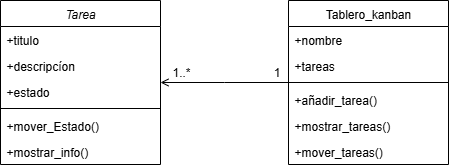

The diagram above was exported from draw.io. Its source (the exported page's mxGraphModel, read from the mxfile embedded in the PNG):
<mxGraphModel dx="569" dy="724" grid="1" gridSize="10" guides="1" tooltips="1" connect="1" arrows="1" fold="1" page="1" pageScale="1" pageWidth="827" pageHeight="1169" math="0" shadow="0">
  <root>
    <mxCell id="WIyWlLk6GJQsqaUBKTNV-0" />
    <mxCell id="WIyWlLk6GJQsqaUBKTNV-1" parent="WIyWlLk6GJQsqaUBKTNV-0" />
    <mxCell id="zkfFHV4jXpPFQw0GAbJ--0" value="Tarea" style="swimlane;fontStyle=2;align=center;verticalAlign=top;childLayout=stackLayout;horizontal=1;startSize=26;horizontalStack=0;resizeParent=1;resizeLast=0;collapsible=1;marginBottom=0;rounded=0;shadow=0;strokeWidth=1;" parent="WIyWlLk6GJQsqaUBKTNV-1" vertex="1">
      <mxGeometry x="220" y="120" width="160" height="164" as="geometry">
        <mxRectangle x="230" y="140" width="160" height="26" as="alternateBounds" />
      </mxGeometry>
    </mxCell>
    <mxCell id="zkfFHV4jXpPFQw0GAbJ--1" value="+titulo" style="text;align=left;verticalAlign=top;spacingLeft=4;spacingRight=4;overflow=hidden;rotatable=0;points=[[0,0.5],[1,0.5]];portConstraint=eastwest;" parent="zkfFHV4jXpPFQw0GAbJ--0" vertex="1">
      <mxGeometry y="26" width="160" height="26" as="geometry" />
    </mxCell>
    <mxCell id="zkfFHV4jXpPFQw0GAbJ--2" value="+descripcíon" style="text;align=left;verticalAlign=top;spacingLeft=4;spacingRight=4;overflow=hidden;rotatable=0;points=[[0,0.5],[1,0.5]];portConstraint=eastwest;rounded=0;shadow=0;html=0;" parent="zkfFHV4jXpPFQw0GAbJ--0" vertex="1">
      <mxGeometry y="52" width="160" height="26" as="geometry" />
    </mxCell>
    <mxCell id="zkfFHV4jXpPFQw0GAbJ--3" value="+estado" style="text;align=left;verticalAlign=top;spacingLeft=4;spacingRight=4;overflow=hidden;rotatable=0;points=[[0,0.5],[1,0.5]];portConstraint=eastwest;rounded=0;shadow=0;html=0;" parent="zkfFHV4jXpPFQw0GAbJ--0" vertex="1">
      <mxGeometry y="78" width="160" height="26" as="geometry" />
    </mxCell>
    <mxCell id="zkfFHV4jXpPFQw0GAbJ--4" value="" style="line;html=1;strokeWidth=1;align=left;verticalAlign=middle;spacingTop=-1;spacingLeft=3;spacingRight=3;rotatable=0;labelPosition=right;points=[];portConstraint=eastwest;" parent="zkfFHV4jXpPFQw0GAbJ--0" vertex="1">
      <mxGeometry y="104" width="160" height="8" as="geometry" />
    </mxCell>
    <mxCell id="zkfFHV4jXpPFQw0GAbJ--5" value="+mover_Estado()" style="text;align=left;verticalAlign=top;spacingLeft=4;spacingRight=4;overflow=hidden;rotatable=0;points=[[0,0.5],[1,0.5]];portConstraint=eastwest;" parent="zkfFHV4jXpPFQw0GAbJ--0" vertex="1">
      <mxGeometry y="112" width="160" height="26" as="geometry" />
    </mxCell>
    <mxCell id="t1-V-jyChcWQPtxEtndx-0" value="+mostrar_info()" style="text;align=left;verticalAlign=top;spacingLeft=4;spacingRight=4;overflow=hidden;rotatable=0;points=[[0,0.5],[1,0.5]];portConstraint=eastwest;" vertex="1" parent="zkfFHV4jXpPFQw0GAbJ--0">
      <mxGeometry y="138" width="160" height="26" as="geometry" />
    </mxCell>
    <mxCell id="zkfFHV4jXpPFQw0GAbJ--17" value="Tablero_kanban" style="swimlane;fontStyle=0;align=center;verticalAlign=top;childLayout=stackLayout;horizontal=1;startSize=26;horizontalStack=0;resizeParent=1;resizeLast=0;collapsible=1;marginBottom=0;rounded=0;shadow=0;strokeWidth=1;" parent="WIyWlLk6GJQsqaUBKTNV-1" vertex="1">
      <mxGeometry x="508" y="120" width="160" height="164" as="geometry">
        <mxRectangle x="550" y="140" width="160" height="26" as="alternateBounds" />
      </mxGeometry>
    </mxCell>
    <mxCell id="zkfFHV4jXpPFQw0GAbJ--18" value="+nombre" style="text;align=left;verticalAlign=top;spacingLeft=4;spacingRight=4;overflow=hidden;rotatable=0;points=[[0,0.5],[1,0.5]];portConstraint=eastwest;" parent="zkfFHV4jXpPFQw0GAbJ--17" vertex="1">
      <mxGeometry y="26" width="160" height="26" as="geometry" />
    </mxCell>
    <mxCell id="zkfFHV4jXpPFQw0GAbJ--19" value="+tareas" style="text;align=left;verticalAlign=top;spacingLeft=4;spacingRight=4;overflow=hidden;rotatable=0;points=[[0,0.5],[1,0.5]];portConstraint=eastwest;rounded=0;shadow=0;html=0;" parent="zkfFHV4jXpPFQw0GAbJ--17" vertex="1">
      <mxGeometry y="52" width="160" height="26" as="geometry" />
    </mxCell>
    <mxCell id="zkfFHV4jXpPFQw0GAbJ--23" value="" style="line;html=1;strokeWidth=1;align=left;verticalAlign=middle;spacingTop=-1;spacingLeft=3;spacingRight=3;rotatable=0;labelPosition=right;points=[];portConstraint=eastwest;" parent="zkfFHV4jXpPFQw0GAbJ--17" vertex="1">
      <mxGeometry y="78" width="160" height="8" as="geometry" />
    </mxCell>
    <mxCell id="zkfFHV4jXpPFQw0GAbJ--24" value="+añadir_tarea()" style="text;align=left;verticalAlign=top;spacingLeft=4;spacingRight=4;overflow=hidden;rotatable=0;points=[[0,0.5],[1,0.5]];portConstraint=eastwest;" parent="zkfFHV4jXpPFQw0GAbJ--17" vertex="1">
      <mxGeometry y="86" width="160" height="26" as="geometry" />
    </mxCell>
    <mxCell id="zkfFHV4jXpPFQw0GAbJ--25" value="+mostrar_tareas()" style="text;align=left;verticalAlign=top;spacingLeft=4;spacingRight=4;overflow=hidden;rotatable=0;points=[[0,0.5],[1,0.5]];portConstraint=eastwest;" parent="zkfFHV4jXpPFQw0GAbJ--17" vertex="1">
      <mxGeometry y="112" width="160" height="26" as="geometry" />
    </mxCell>
    <mxCell id="t1-V-jyChcWQPtxEtndx-1" value="+mover_tareas()" style="text;align=left;verticalAlign=top;spacingLeft=4;spacingRight=4;overflow=hidden;rotatable=0;points=[[0,0.5],[1,0.5]];portConstraint=eastwest;" vertex="1" parent="zkfFHV4jXpPFQw0GAbJ--17">
      <mxGeometry y="138" width="160" height="26" as="geometry" />
    </mxCell>
    <mxCell id="zkfFHV4jXpPFQw0GAbJ--26" value="" style="endArrow=none;shadow=0;strokeWidth=1;rounded=0;curved=0;endFill=0;edgeStyle=elbowEdgeStyle;elbow=vertical;startArrow=open;startFill=0;" parent="WIyWlLk6GJQsqaUBKTNV-1" source="zkfFHV4jXpPFQw0GAbJ--0" target="zkfFHV4jXpPFQw0GAbJ--17" edge="1">
      <mxGeometry x="0.5" y="41" relative="1" as="geometry">
        <mxPoint x="380" y="192" as="sourcePoint" />
        <mxPoint x="540" y="192" as="targetPoint" />
        <mxPoint x="-40" y="32" as="offset" />
      </mxGeometry>
    </mxCell>
    <mxCell id="zkfFHV4jXpPFQw0GAbJ--27" value="1..*" style="resizable=0;align=left;verticalAlign=bottom;labelBackgroundColor=none;fontSize=12;" parent="zkfFHV4jXpPFQw0GAbJ--26" connectable="0" vertex="1">
      <mxGeometry x="-1" relative="1" as="geometry">
        <mxPoint x="10" y="-2" as="offset" />
      </mxGeometry>
    </mxCell>
    <mxCell id="zkfFHV4jXpPFQw0GAbJ--28" value="1" style="resizable=0;align=right;verticalAlign=bottom;labelBackgroundColor=none;fontSize=12;" parent="zkfFHV4jXpPFQw0GAbJ--26" connectable="0" vertex="1">
      <mxGeometry x="1" relative="1" as="geometry">
        <mxPoint x="-7" y="-2" as="offset" />
      </mxGeometry>
    </mxCell>
  </root>
</mxGraphModel>